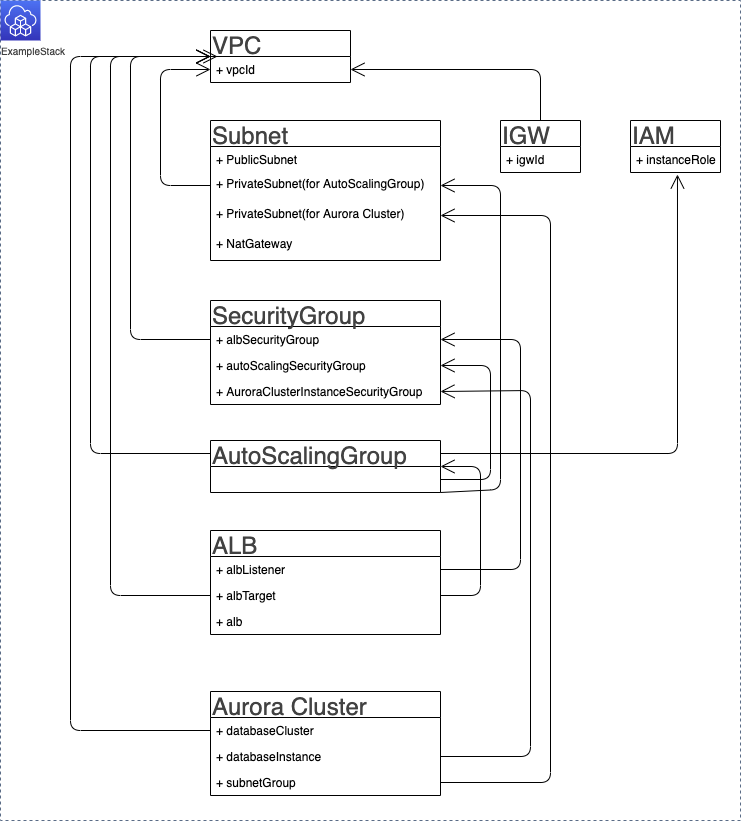

The diagram above was exported from draw.io. Its source (the exported page's mxGraphModel, read from the mxfile embedded in the PNG):
<mxGraphModel dx="2505" dy="934" grid="1" gridSize="10" guides="1" tooltips="1" connect="1" arrows="1" fold="1" page="1" pageScale="1" pageWidth="827" pageHeight="1169" math="0" shadow="0">
  <root>
    <mxCell id="v2dFwuKTz0bU_ymZ2fbt-0" />
    <mxCell id="v2dFwuKTz0bU_ymZ2fbt-1" parent="v2dFwuKTz0bU_ymZ2fbt-0" />
    <mxCell id="hnIdjBG8MhauZkbSDM0N-0" value="" style="fillColor=none;strokeColor=#5A6C86;dashed=1;verticalAlign=top;fontStyle=0;fontColor=#5A6C86;fontSize=10;" vertex="1" parent="v2dFwuKTz0bU_ymZ2fbt-1">
      <mxGeometry x="-60" y="100" width="740" height="820" as="geometry" />
    </mxCell>
    <mxCell id="v2dFwuKTz0bU_ymZ2fbt-6" value="Subnet" style="swimlane;fontStyle=0;childLayout=stackLayout;horizontal=1;startSize=26;fillColor=none;horizontalStack=0;resizeParent=1;resizeParentMax=0;resizeLast=0;collapsible=1;marginBottom=0;fontSize=24;fontColor=#424242;align=left;" vertex="1" parent="v2dFwuKTz0bU_ymZ2fbt-1">
      <mxGeometry x="150" y="220" width="230" height="140" as="geometry" />
    </mxCell>
    <mxCell id="v2dFwuKTz0bU_ymZ2fbt-7" value="+ PublicSubnet" style="text;strokeColor=none;fillColor=none;align=left;verticalAlign=top;spacingLeft=4;spacingRight=4;overflow=hidden;rotatable=0;points=[[0,0.5],[1,0.5]];portConstraint=eastwest;" vertex="1" parent="v2dFwuKTz0bU_ymZ2fbt-6">
      <mxGeometry y="26" width="230" height="24" as="geometry" />
    </mxCell>
    <mxCell id="v2dFwuKTz0bU_ymZ2fbt-8" value="+ PrivateSubnet(for AutoScalingGroup)" style="text;strokeColor=none;fillColor=none;align=left;verticalAlign=top;spacingLeft=4;spacingRight=4;overflow=hidden;rotatable=0;points=[[0,0.5],[1,0.5]];portConstraint=eastwest;" vertex="1" parent="v2dFwuKTz0bU_ymZ2fbt-6">
      <mxGeometry y="50" width="230" height="30" as="geometry" />
    </mxCell>
    <mxCell id="v2dFwuKTz0bU_ymZ2fbt-9" value="+ PrivateSubnet(for Aurora Cluster)" style="text;strokeColor=none;fillColor=none;align=left;verticalAlign=top;spacingLeft=4;spacingRight=4;overflow=hidden;rotatable=0;points=[[0,0.5],[1,0.5]];portConstraint=eastwest;" vertex="1" parent="v2dFwuKTz0bU_ymZ2fbt-6">
      <mxGeometry y="80" width="230" height="30" as="geometry" />
    </mxCell>
    <mxCell id="v2dFwuKTz0bU_ymZ2fbt-11" value="+ NatGateway" style="text;strokeColor=none;fillColor=none;align=left;verticalAlign=top;spacingLeft=4;spacingRight=4;overflow=hidden;rotatable=0;points=[[0,0.5],[1,0.5]];portConstraint=eastwest;" vertex="1" parent="v2dFwuKTz0bU_ymZ2fbt-6">
      <mxGeometry y="110" width="230" height="30" as="geometry" />
    </mxCell>
    <mxCell id="v2dFwuKTz0bU_ymZ2fbt-12" value="IGW" style="swimlane;fontStyle=0;childLayout=stackLayout;horizontal=1;startSize=26;fillColor=none;horizontalStack=0;resizeParent=1;resizeParentMax=0;resizeLast=0;collapsible=1;marginBottom=0;fontSize=24;fontColor=#424242;align=left;" vertex="1" parent="v2dFwuKTz0bU_ymZ2fbt-1">
      <mxGeometry x="440" y="220" width="80" height="52" as="geometry" />
    </mxCell>
    <mxCell id="v2dFwuKTz0bU_ymZ2fbt-13" value="+ igwId" style="text;strokeColor=none;fillColor=none;align=left;verticalAlign=top;spacingLeft=4;spacingRight=4;overflow=hidden;rotatable=0;points=[[0,0.5],[1,0.5]];portConstraint=eastwest;" vertex="1" parent="v2dFwuKTz0bU_ymZ2fbt-12">
      <mxGeometry y="26" width="80" height="26" as="geometry" />
    </mxCell>
    <mxCell id="v2dFwuKTz0bU_ymZ2fbt-16" value="SecurityGroup" style="swimlane;fontStyle=0;childLayout=stackLayout;horizontal=1;startSize=26;fillColor=none;horizontalStack=0;resizeParent=1;resizeParentMax=0;resizeLast=0;collapsible=1;marginBottom=0;fontSize=24;fontColor=#424242;align=left;" vertex="1" parent="v2dFwuKTz0bU_ymZ2fbt-1">
      <mxGeometry x="150" y="400" width="230" height="104" as="geometry" />
    </mxCell>
    <mxCell id="v2dFwuKTz0bU_ymZ2fbt-17" value="+ albSecurityGroup" style="text;strokeColor=none;fillColor=none;align=left;verticalAlign=top;spacingLeft=4;spacingRight=4;overflow=hidden;rotatable=0;points=[[0,0.5],[1,0.5]];portConstraint=eastwest;" vertex="1" parent="v2dFwuKTz0bU_ymZ2fbt-16">
      <mxGeometry y="26" width="230" height="26" as="geometry" />
    </mxCell>
    <mxCell id="v2dFwuKTz0bU_ymZ2fbt-18" value="+ autoScalingSecurityGroup" style="text;strokeColor=none;fillColor=none;align=left;verticalAlign=top;spacingLeft=4;spacingRight=4;overflow=hidden;rotatable=0;points=[[0,0.5],[1,0.5]];portConstraint=eastwest;" vertex="1" parent="v2dFwuKTz0bU_ymZ2fbt-16">
      <mxGeometry y="52" width="230" height="26" as="geometry" />
    </mxCell>
    <mxCell id="v2dFwuKTz0bU_ymZ2fbt-19" value="+ AuroraClusterInstanceSecurityGroup" style="text;strokeColor=none;fillColor=none;align=left;verticalAlign=top;spacingLeft=4;spacingRight=4;overflow=hidden;rotatable=0;points=[[0,0.5],[1,0.5]];portConstraint=eastwest;" vertex="1" parent="v2dFwuKTz0bU_ymZ2fbt-16">
      <mxGeometry y="78" width="230" height="26" as="geometry" />
    </mxCell>
    <mxCell id="v2dFwuKTz0bU_ymZ2fbt-20" value="IAM" style="swimlane;fontStyle=0;childLayout=stackLayout;horizontal=1;startSize=26;fillColor=none;horizontalStack=0;resizeParent=1;resizeParentMax=0;resizeLast=0;collapsible=1;marginBottom=0;fontSize=24;fontColor=#424242;align=left;" vertex="1" parent="v2dFwuKTz0bU_ymZ2fbt-1">
      <mxGeometry x="570" y="220" width="90" height="52" as="geometry" />
    </mxCell>
    <mxCell id="v2dFwuKTz0bU_ymZ2fbt-21" value="+ instanceRole" style="text;strokeColor=none;fillColor=none;align=left;verticalAlign=top;spacingLeft=4;spacingRight=4;overflow=hidden;rotatable=0;points=[[0,0.5],[1,0.5]];portConstraint=eastwest;" vertex="1" parent="v2dFwuKTz0bU_ymZ2fbt-20">
      <mxGeometry y="26" width="90" height="26" as="geometry" />
    </mxCell>
    <mxCell id="v2dFwuKTz0bU_ymZ2fbt-22" value="ALB" style="swimlane;fontStyle=0;childLayout=stackLayout;horizontal=1;startSize=26;fillColor=none;horizontalStack=0;resizeParent=1;resizeParentMax=0;resizeLast=0;collapsible=1;marginBottom=0;fontSize=24;fontColor=#424242;align=left;" vertex="1" parent="v2dFwuKTz0bU_ymZ2fbt-1">
      <mxGeometry x="150" y="630" width="230" height="104" as="geometry" />
    </mxCell>
    <mxCell id="v2dFwuKTz0bU_ymZ2fbt-23" value="+ albListener" style="text;strokeColor=none;fillColor=none;align=left;verticalAlign=top;spacingLeft=4;spacingRight=4;overflow=hidden;rotatable=0;points=[[0,0.5],[1,0.5]];portConstraint=eastwest;" vertex="1" parent="v2dFwuKTz0bU_ymZ2fbt-22">
      <mxGeometry y="26" width="230" height="26" as="geometry" />
    </mxCell>
    <mxCell id="v2dFwuKTz0bU_ymZ2fbt-24" value="+ albTarget" style="text;strokeColor=none;fillColor=none;align=left;verticalAlign=top;spacingLeft=4;spacingRight=4;overflow=hidden;rotatable=0;points=[[0,0.5],[1,0.5]];portConstraint=eastwest;" vertex="1" parent="v2dFwuKTz0bU_ymZ2fbt-22">
      <mxGeometry y="52" width="230" height="26" as="geometry" />
    </mxCell>
    <mxCell id="v2dFwuKTz0bU_ymZ2fbt-25" value="+ alb" style="text;strokeColor=none;fillColor=none;align=left;verticalAlign=top;spacingLeft=4;spacingRight=4;overflow=hidden;rotatable=0;points=[[0,0.5],[1,0.5]];portConstraint=eastwest;" vertex="1" parent="v2dFwuKTz0bU_ymZ2fbt-22">
      <mxGeometry y="78" width="230" height="26" as="geometry" />
    </mxCell>
    <mxCell id="v2dFwuKTz0bU_ymZ2fbt-26" value="AutoScalingGroup" style="swimlane;fontStyle=0;childLayout=stackLayout;horizontal=1;startSize=26;fillColor=none;horizontalStack=0;resizeParent=1;resizeParentMax=0;resizeLast=0;collapsible=1;marginBottom=0;fontSize=24;fontColor=#424242;align=left;" vertex="1" parent="v2dFwuKTz0bU_ymZ2fbt-1">
      <mxGeometry x="150" y="540" width="230" height="52" as="geometry" />
    </mxCell>
    <mxCell id="v2dFwuKTz0bU_ymZ2fbt-31" value="Aurora Cluster" style="swimlane;fontStyle=0;childLayout=stackLayout;horizontal=1;startSize=26;fillColor=none;horizontalStack=0;resizeParent=1;resizeParentMax=0;resizeLast=0;collapsible=1;marginBottom=0;fontSize=24;fontColor=#424242;align=left;" vertex="1" parent="v2dFwuKTz0bU_ymZ2fbt-1">
      <mxGeometry x="150" y="791" width="230" height="104" as="geometry" />
    </mxCell>
    <mxCell id="v2dFwuKTz0bU_ymZ2fbt-32" value="+ databaseCluster" style="text;strokeColor=none;fillColor=none;align=left;verticalAlign=top;spacingLeft=4;spacingRight=4;overflow=hidden;rotatable=0;points=[[0,0.5],[1,0.5]];portConstraint=eastwest;" vertex="1" parent="v2dFwuKTz0bU_ymZ2fbt-31">
      <mxGeometry y="26" width="230" height="26" as="geometry" />
    </mxCell>
    <mxCell id="v2dFwuKTz0bU_ymZ2fbt-33" value="+ databaseInstance" style="text;strokeColor=none;fillColor=none;align=left;verticalAlign=top;spacingLeft=4;spacingRight=4;overflow=hidden;rotatable=0;points=[[0,0.5],[1,0.5]];portConstraint=eastwest;" vertex="1" parent="v2dFwuKTz0bU_ymZ2fbt-31">
      <mxGeometry y="52" width="230" height="26" as="geometry" />
    </mxCell>
    <mxCell id="v2dFwuKTz0bU_ymZ2fbt-34" value="+ subnetGroup" style="text;strokeColor=none;fillColor=none;align=left;verticalAlign=top;spacingLeft=4;spacingRight=4;overflow=hidden;rotatable=0;points=[[0,0.5],[1,0.5]];portConstraint=eastwest;" vertex="1" parent="v2dFwuKTz0bU_ymZ2fbt-31">
      <mxGeometry y="78" width="230" height="26" as="geometry" />
    </mxCell>
    <mxCell id="v2dFwuKTz0bU_ymZ2fbt-35" value="" style="endArrow=open;endFill=1;endSize=12;html=1;fontSize=24;fontColor=#424242;entryX=1;entryY=0.5;entryDx=0;entryDy=0;exitX=0.5;exitY=0;exitDx=0;exitDy=0;" edge="1" parent="v2dFwuKTz0bU_ymZ2fbt-1" source="v2dFwuKTz0bU_ymZ2fbt-12" target="v2dFwuKTz0bU_ymZ2fbt-3">
      <mxGeometry width="160" relative="1" as="geometry">
        <mxPoint x="330" y="520" as="sourcePoint" />
        <mxPoint x="490" y="520" as="targetPoint" />
        <Array as="points">
          <mxPoint x="480" y="169" />
        </Array>
      </mxGeometry>
    </mxCell>
    <mxCell id="v2dFwuKTz0bU_ymZ2fbt-2" value="VPC" style="swimlane;fontStyle=0;childLayout=stackLayout;horizontal=1;startSize=26;fillColor=none;horizontalStack=0;resizeParent=1;resizeParentMax=0;resizeLast=0;collapsible=1;marginBottom=0;fontSize=24;fontColor=#424242;align=left;" vertex="1" parent="v2dFwuKTz0bU_ymZ2fbt-1">
      <mxGeometry x="150" y="130" width="140" height="52" as="geometry" />
    </mxCell>
    <mxCell id="v2dFwuKTz0bU_ymZ2fbt-3" value="+ vpcId" style="text;strokeColor=none;fillColor=none;align=left;verticalAlign=top;spacingLeft=4;spacingRight=4;overflow=hidden;rotatable=0;points=[[0,0.5],[1,0.5]];portConstraint=eastwest;" vertex="1" parent="v2dFwuKTz0bU_ymZ2fbt-2">
      <mxGeometry y="26" width="140" height="26" as="geometry" />
    </mxCell>
    <mxCell id="v2dFwuKTz0bU_ymZ2fbt-37" value="" style="endArrow=open;endFill=1;endSize=12;html=1;fontSize=24;fontColor=#424242;entryX=0;entryY=0.5;entryDx=0;entryDy=0;exitX=0;exitY=0.5;exitDx=0;exitDy=0;" edge="1" parent="v2dFwuKTz0bU_ymZ2fbt-1" source="v2dFwuKTz0bU_ymZ2fbt-8" target="v2dFwuKTz0bU_ymZ2fbt-3">
      <mxGeometry width="160" relative="1" as="geometry">
        <mxPoint x="330" y="520" as="sourcePoint" />
        <mxPoint x="490" y="520" as="targetPoint" />
        <Array as="points">
          <mxPoint x="100" y="285" />
          <mxPoint x="100" y="169" />
        </Array>
      </mxGeometry>
    </mxCell>
    <mxCell id="v2dFwuKTz0bU_ymZ2fbt-38" value="" style="endArrow=open;endFill=1;endSize=12;html=1;fontSize=24;fontColor=#424242;entryX=0;entryY=0.5;entryDx=0;entryDy=0;exitX=0;exitY=0.5;exitDx=0;exitDy=0;" edge="1" parent="v2dFwuKTz0bU_ymZ2fbt-1" source="v2dFwuKTz0bU_ymZ2fbt-17" target="v2dFwuKTz0bU_ymZ2fbt-2">
      <mxGeometry width="160" relative="1" as="geometry">
        <mxPoint x="160" y="295" as="sourcePoint" />
        <mxPoint x="160" y="179" as="targetPoint" />
        <Array as="points">
          <mxPoint x="70" y="439" />
          <mxPoint x="70" y="156" />
        </Array>
      </mxGeometry>
    </mxCell>
    <mxCell id="v2dFwuKTz0bU_ymZ2fbt-39" value="" style="endArrow=open;endFill=1;endSize=12;html=1;fontSize=24;fontColor=#424242;entryX=0;entryY=0.5;entryDx=0;entryDy=0;exitX=0;exitY=0.5;exitDx=0;exitDy=0;" edge="1" parent="v2dFwuKTz0bU_ymZ2fbt-1" source="v2dFwuKTz0bU_ymZ2fbt-24" target="v2dFwuKTz0bU_ymZ2fbt-2">
      <mxGeometry width="160" relative="1" as="geometry">
        <mxPoint x="160" y="449" as="sourcePoint" />
        <mxPoint x="160" y="166" as="targetPoint" />
        <Array as="points">
          <mxPoint x="50" y="695" />
          <mxPoint x="50" y="156" />
        </Array>
      </mxGeometry>
    </mxCell>
    <mxCell id="v2dFwuKTz0bU_ymZ2fbt-40" value="" style="endArrow=open;endFill=1;endSize=12;html=1;fontSize=24;fontColor=#424242;entryX=0;entryY=0.5;entryDx=0;entryDy=0;exitX=0;exitY=0.25;exitDx=0;exitDy=0;" edge="1" parent="v2dFwuKTz0bU_ymZ2fbt-1" source="v2dFwuKTz0bU_ymZ2fbt-26" target="v2dFwuKTz0bU_ymZ2fbt-2">
      <mxGeometry width="160" relative="1" as="geometry">
        <mxPoint x="160" y="625" as="sourcePoint" />
        <mxPoint x="160" y="166" as="targetPoint" />
        <Array as="points">
          <mxPoint x="30" y="553" />
          <mxPoint x="30" y="156" />
        </Array>
      </mxGeometry>
    </mxCell>
    <mxCell id="v2dFwuKTz0bU_ymZ2fbt-41" value="" style="endArrow=open;endFill=1;endSize=12;html=1;fontSize=24;fontColor=#424242;entryX=0.05;entryY=0;entryDx=0;entryDy=0;exitX=0;exitY=0.5;exitDx=0;exitDy=0;entryPerimeter=0;" edge="1" parent="v2dFwuKTz0bU_ymZ2fbt-1" source="v2dFwuKTz0bU_ymZ2fbt-32" target="v2dFwuKTz0bU_ymZ2fbt-3">
      <mxGeometry width="160" relative="1" as="geometry">
        <mxPoint x="160" y="723" as="sourcePoint" />
        <mxPoint x="160" y="166" as="targetPoint" />
        <Array as="points">
          <mxPoint x="10" y="830" />
          <mxPoint x="10" y="156" />
        </Array>
      </mxGeometry>
    </mxCell>
    <mxCell id="v2dFwuKTz0bU_ymZ2fbt-42" value="" style="endArrow=open;endFill=1;endSize=12;html=1;fontSize=24;fontColor=#424242;entryX=1;entryY=0.5;entryDx=0;entryDy=0;exitX=1;exitY=0.5;exitDx=0;exitDy=0;" edge="1" parent="v2dFwuKTz0bU_ymZ2fbt-1" source="v2dFwuKTz0bU_ymZ2fbt-23" target="v2dFwuKTz0bU_ymZ2fbt-17">
      <mxGeometry width="160" relative="1" as="geometry">
        <mxPoint x="330" y="500" as="sourcePoint" />
        <mxPoint x="490" y="500" as="targetPoint" />
        <Array as="points">
          <mxPoint x="460" y="669" />
          <mxPoint x="460" y="439" />
        </Array>
      </mxGeometry>
    </mxCell>
    <mxCell id="v2dFwuKTz0bU_ymZ2fbt-43" value="" style="endArrow=open;endFill=1;endSize=12;html=1;fontSize=24;fontColor=#424242;entryX=1;entryY=0.5;entryDx=0;entryDy=0;exitX=1;exitY=0.75;exitDx=0;exitDy=0;" edge="1" parent="v2dFwuKTz0bU_ymZ2fbt-1" source="v2dFwuKTz0bU_ymZ2fbt-26" target="v2dFwuKTz0bU_ymZ2fbt-18">
      <mxGeometry width="160" relative="1" as="geometry">
        <mxPoint x="390" y="679" as="sourcePoint" />
        <mxPoint x="390" y="449" as="targetPoint" />
        <Array as="points">
          <mxPoint x="430" y="579" />
          <mxPoint x="430" y="465" />
        </Array>
      </mxGeometry>
    </mxCell>
    <mxCell id="v2dFwuKTz0bU_ymZ2fbt-44" value="" style="endArrow=open;endFill=1;endSize=12;html=1;fontSize=24;fontColor=#424242;entryX=1;entryY=0.5;entryDx=0;entryDy=0;exitX=1;exitY=0.5;exitDx=0;exitDy=0;" edge="1" parent="v2dFwuKTz0bU_ymZ2fbt-1" source="v2dFwuKTz0bU_ymZ2fbt-33" target="v2dFwuKTz0bU_ymZ2fbt-19">
      <mxGeometry width="160" relative="1" as="geometry">
        <mxPoint x="390" y="679" as="sourcePoint" />
        <mxPoint x="390" y="449" as="targetPoint" />
        <Array as="points">
          <mxPoint x="470" y="856" />
          <mxPoint x="470" y="490" />
        </Array>
      </mxGeometry>
    </mxCell>
    <mxCell id="v2dFwuKTz0bU_ymZ2fbt-45" value="" style="endArrow=open;endFill=1;endSize=12;html=1;fontSize=24;fontColor=#424242;entryX=1;entryY=0.5;entryDx=0;entryDy=0;exitX=1;exitY=0.5;exitDx=0;exitDy=0;" edge="1" parent="v2dFwuKTz0bU_ymZ2fbt-1" source="v2dFwuKTz0bU_ymZ2fbt-34" target="v2dFwuKTz0bU_ymZ2fbt-9">
      <mxGeometry width="160" relative="1" as="geometry">
        <mxPoint x="390" y="866" as="sourcePoint" />
        <mxPoint x="390" y="501" as="targetPoint" />
        <Array as="points">
          <mxPoint x="490" y="882" />
          <mxPoint x="490" y="315" />
        </Array>
      </mxGeometry>
    </mxCell>
    <mxCell id="v2dFwuKTz0bU_ymZ2fbt-46" value="" style="endArrow=open;endFill=1;endSize=12;html=1;fontSize=24;fontColor=#424242;entryX=1;entryY=0.5;entryDx=0;entryDy=0;exitX=1;exitY=1;exitDx=0;exitDy=0;" edge="1" parent="v2dFwuKTz0bU_ymZ2fbt-1" source="v2dFwuKTz0bU_ymZ2fbt-26" target="v2dFwuKTz0bU_ymZ2fbt-8">
      <mxGeometry width="160" relative="1" as="geometry">
        <mxPoint x="390" y="589" as="sourcePoint" />
        <mxPoint x="390" y="475" as="targetPoint" />
        <Array as="points">
          <mxPoint x="440" y="589" />
          <mxPoint x="440" y="285" />
        </Array>
      </mxGeometry>
    </mxCell>
    <mxCell id="v2dFwuKTz0bU_ymZ2fbt-47" value="" style="endArrow=open;endFill=1;endSize=12;html=1;fontSize=24;fontColor=#424242;entryX=1;entryY=0.5;entryDx=0;entryDy=0;exitX=1;exitY=0.5;exitDx=0;exitDy=0;" edge="1" parent="v2dFwuKTz0bU_ymZ2fbt-1" source="v2dFwuKTz0bU_ymZ2fbt-24" target="v2dFwuKTz0bU_ymZ2fbt-26">
      <mxGeometry width="160" relative="1" as="geometry">
        <mxPoint x="390" y="679" as="sourcePoint" />
        <mxPoint x="390" y="449" as="targetPoint" />
        <Array as="points">
          <mxPoint x="420" y="695" />
          <mxPoint x="420" y="566" />
        </Array>
      </mxGeometry>
    </mxCell>
    <mxCell id="v2dFwuKTz0bU_ymZ2fbt-48" value="" style="endArrow=open;endFill=1;endSize=12;html=1;fontSize=24;fontColor=#424242;entryX=0.522;entryY=1.077;entryDx=0;entryDy=0;exitX=1;exitY=0.25;exitDx=0;exitDy=0;entryPerimeter=0;" edge="1" parent="v2dFwuKTz0bU_ymZ2fbt-1" source="v2dFwuKTz0bU_ymZ2fbt-26" target="v2dFwuKTz0bU_ymZ2fbt-21">
      <mxGeometry width="160" relative="1" as="geometry">
        <mxPoint x="390" y="602" as="sourcePoint" />
        <mxPoint x="390" y="295" as="targetPoint" />
        <Array as="points">
          <mxPoint x="617" y="553" />
        </Array>
      </mxGeometry>
    </mxCell>
    <mxCell id="MlEjph0Ain7MZ-MzaEsA-0" value="" style="points=[[0,0,0],[0.25,0,0],[0.5,0,0],[0.75,0,0],[1,0,0],[0,1,0],[0.25,1,0],[0.5,1,0],[0.75,1,0],[1,1,0],[0,0.25,0],[0,0.5,0],[0,0.75,0],[1,0.25,0],[1,0.5,0],[1,0.75,0]];outlineConnect=0;fontColor=#232F3E;gradientColor=#4D72F3;gradientDirection=north;fillColor=#3334B9;strokeColor=#ffffff;dashed=0;verticalLabelPosition=bottom;verticalAlign=top;align=center;html=1;fontSize=12;fontStyle=0;aspect=fixed;shape=mxgraph.aws4.resourceIcon;resIcon=mxgraph.aws4.cloud_development_kit;" vertex="1" parent="v2dFwuKTz0bU_ymZ2fbt-1">
      <mxGeometry x="-60" y="100" width="40" height="40" as="geometry" />
    </mxCell>
    <mxCell id="MlEjph0Ain7MZ-MzaEsA-1" value="ExampleStack" style="text;html=1;strokeColor=none;fillColor=none;align=center;verticalAlign=middle;whiteSpace=wrap;rounded=0;fontSize=10;fontColor=#424242;" vertex="1" parent="v2dFwuKTz0bU_ymZ2fbt-1">
      <mxGeometry x="-57" y="140" width="60" height="20" as="geometry" />
    </mxCell>
  </root>
</mxGraphModel>